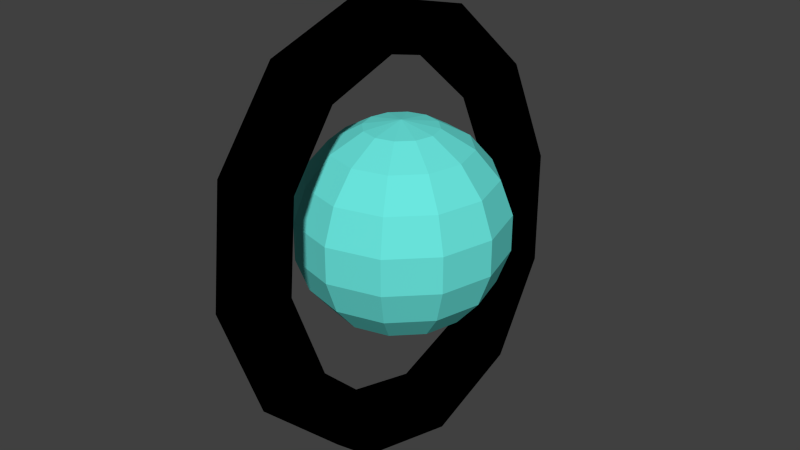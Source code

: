 # Source: enemy2.blend  (saved by Blender 2.68.0; exported with 4.5.12 LTS)
import bpy
from mathutils import Matrix  # noqa: F401  (used for matrix-valued properties, if any)

bpy.ops.wm.read_factory_settings(use_empty=True)
scene = bpy.context.scene
scene.name = 'Scene'

# ---- collections
col_collection_1 = bpy.data.collections.new('Collection 1'); scene.collection.children.link(col_collection_1)

# ---- materials (node trees are filled in below, after node groups)
mat_material = bpy.data.materials.new('Material')
mat_material.alpha_threshold = 0.0
mat_material.use_transparent_shadow = False
mat_material.diffuse_color = (0.0, 0.0, 0.0, 1.0)
mat_material.roughness = 0.5
mat_material.specular_intensity = 0.7811
mat_material.line_color = (0.0, 0.0, 0.0, 1.0)
mat_material_001 = bpy.data.materials.new('Material.001')
mat_material_001.alpha_threshold = 0.0
mat_material_001.use_transparent_shadow = False
mat_material_001.diffuse_color = (0.1462, 0.8, 0.7388, 1.0)
mat_material_001.roughness = 0.5
mat_material_001.specular_intensity = 0.8863
mat_material_001.line_color = (0.0, 0.0, 0.0, 1.0)

# ---- material node trees

# ---- world
world_world = bpy.data.worlds.new('World'); scene.world = world_world
world_world.color = (0.05088, 0.05088, 0.05088)
world_world.use_sun_shadow = False
world_world.sun_shadow_jitter_overblur = 0.0
world_world.cycles.sampling_method = 'MANUAL'
world_world.cycles.sample_map_resolution = 256

# ---- meshes
me_cylinder = bpy.data.meshes.new('Cylinder')
me_cylinder.from_pydata([(0.0, 2.03, -0.1808), (0.0, 2.03, 0.1808), (1.015, 1.758, -0.1808), (1.015, 1.758, 0.1808), (1.758, 1.015, -0.1808), (1.758, 1.015, 0.1808), (2.03, -8.875e-08, -0.1808), (2.03, -8.875e-08, 0.1808), (1.758, -1.015, -0.1808), (1.758, -1.015, 0.1808), (1.015, -1.758, -0.1808), (1.015, -1.758, 0.1808), (3.066e-07, -2.03, -0.1808), (3.066e-07, -2.03, 0.1808), (-1.015, -1.758, -0.1808), (-1.015, -1.758, 0.1808), (-1.758, -1.015, -0.1808), (-1.758, -1.015, 0.1808), (-2.03, -9.44e-07, -0.1808), (-2.03, -9.44e-07, 0.1808), (-1.758, 1.015, -0.1808), (-1.758, 1.015, 0.1808), (-1.015, 1.758, -0.1808), (-1.015, 1.758, 0.1808), (0.0, 1.552, -0.1808), (0.0, 1.552, 0.1808), (0.7759, 1.344, -0.1808), (0.7759, 1.344, 0.1808), (1.344, 0.7759, -0.1808), (1.344, 0.7759, 0.1808), (1.552, -8.875e-08, -0.1808), (1.552, -8.875e-08, 0.1808), (1.344, -0.7759, -0.1808), (1.344, -0.7759, 0.1808), (0.7759, -1.344, -0.1808), (0.7759, -1.344, 0.1808), (3.066e-07, -1.552, -0.1808), (3.066e-07, -1.552, 0.1808), (-0.7759, -1.344, -0.1808), (-0.7759, -1.344, 0.1808), (-1.344, -0.7759, -0.1808), (-1.344, -0.7759, 0.1808), (-1.552, -9.44e-07, -0.1808), (-1.552, -9.44e-07, 0.1808), (-1.344, 0.7759, -0.1808), (-1.344, 0.7759, 0.1808), (-0.7759, 1.344, -0.1808), (-0.7759, 1.344, 0.1808)], [], [(0, 1, 3, 2), (2, 3, 5, 4), (4, 5, 7, 6), (6, 7, 9, 8), (8, 9, 11, 10), (10, 11, 13, 12), (12, 13, 15, 14), (14, 15, 17, 16), (16, 17, 19, 18), (18, 19, 21, 20), (20, 21, 23, 22), (22, 23, 1, 0), (26, 27, 25, 24), (28, 29, 27, 26), (30, 31, 29, 28), (32, 33, 31, 30), (34, 35, 33, 32), (36, 37, 35, 34), (38, 39, 37, 36), (40, 41, 39, 38), (42, 43, 41, 40), (44, 45, 43, 42), (46, 47, 45, 44), (24, 25, 47, 46), (3, 1, 25, 27), (0, 2, 26, 24), (5, 3, 27, 29), (2, 4, 28, 26), (7, 5, 29, 31), (4, 6, 30, 28), (9, 7, 31, 33), (6, 8, 32, 30), (11, 9, 33, 35), (8, 10, 34, 32), (13, 11, 35, 37), (10, 12, 36, 34), (15, 13, 37, 39), (12, 14, 38, 36), (17, 15, 39, 41), (14, 16, 40, 38), (19, 17, 41, 43), (16, 18, 42, 40), (21, 19, 43, 45), (18, 20, 44, 42), (23, 21, 45, 47), (20, 22, 46, 44), (1, 23, 47, 25), (22, 0, 24, 46)])
me_cylinder.materials.append(mat_material)
me_cylinder.use_remesh_preserve_volume = False
me_cylinder.use_remesh_preserve_attributes = False
me_cylinder.use_mirror_vertex_groups = False
me_cylinder.update()
me_sphere = bpy.data.meshes.new('Sphere')
me_sphere.from_pydata([(-0.342, 0.0, 0.9397), (-0.6428, 0.0, 0.766), (-0.9848, 0.0, 0.1736), (-0.9848, 0.0, -0.1736), (-0.6428, 0.0, -0.766), (-0.2962, 0.171, 0.9397), (-0.5567, 0.3214, 0.766), (-0.75, 0.433, 0.5), (-0.8529, 0.4924, 0.1736), (-0.8529, 0.4924, -0.1736), (-0.75, 0.433, -0.5), (-0.5567, 0.3214, -0.766), (-0.2962, 0.171, -0.9397), (-0.171, 0.2962, 0.9397), (-0.3214, 0.5567, 0.766), (-0.433, 0.75, 0.5), (-0.4924, 0.8529, 0.1736), (-0.4924, 0.8529, -0.1736), (-0.433, 0.75, -0.5), (-0.3214, 0.5567, -0.766), (-0.171, 0.2962, -0.9397), (-1.361e-07, 0.342, 0.9397), (-1.212e-07, 0.6428, 0.766), (-1.808e-07, 0.866, 0.5), (-1.212e-07, 0.9848, 0.1736), (-1.51e-07, 0.9848, -0.1736), (-1.51e-07, 0.866, -0.5), (-1.212e-07, 0.6428, -0.766), (-1.659e-07, 0.342, -0.9397), (0.171, 0.2962, 0.9397), (0.3214, 0.5567, 0.766), (0.433, 0.75, 0.5), (0.4924, 0.8529, 0.1736), (0.4924, 0.8529, -0.1736), (0.433, 0.75, -0.5), (0.3214, 0.5567, -0.766), (0.171, 0.2962, -0.9397), (-2.818e-07, -7.55e-08, 1.0), (0.2962, 0.171, 0.9397), (0.5567, 0.3214, 0.766), (0.75, 0.433, 0.5), (0.8529, 0.4924, 0.1736), (0.8529, 0.4924, -0.1736), (0.75, 0.433, -0.5), (0.5567, 0.3214, -0.766), (0.2962, 0.171, -0.9397), (0.342, -4.47e-08, 0.9397), (0.6428, -2.98e-08, 0.766), (0.866, 2.98e-08, 0.5), (0.9848, -2.98e-08, 0.1736), (0.9848, 0.0, -0.1736), (0.866, 0.0, -0.5), (0.6428, -2.98e-08, -0.766), (0.342, 2.98e-08, -0.9397), (0.2962, -0.171, 0.9397), (0.5567, -0.3214, 0.766), (0.75, -0.433, 0.5), (0.8529, -0.4924, 0.1736), (0.8529, -0.4924, -0.1736), (0.75, -0.433, -0.5), (0.5567, -0.3214, -0.766), (0.2962, -0.171, -0.9397), (0.171, -0.2962, 0.9397), (0.3214, -0.5567, 0.766), (0.433, -0.75, 0.5), (0.4924, -0.8529, 0.1736), (0.4924, -0.8529, -0.1736), (0.433, -0.75, -0.5), (0.3214, -0.5567, -0.766), (0.171, -0.2962, -0.9397), (-2.106e-07, -0.342, 0.9397), (-2.106e-07, -0.6428, 0.766), (-1.212e-07, -0.866, 0.5), (-1.51e-07, -0.9848, 0.1736), (-1.51e-07, -0.9848, -0.1736), (-1.51e-07, -0.866, -0.5), (-2.106e-07, -0.6428, -0.766), (-1.212e-07, -0.342, -0.9397), (-1.51e-07, 0.0, -1.0), (-0.171, -0.2962, 0.9397), (-0.3214, -0.5567, 0.766), (-0.433, -0.75, 0.5), (-0.4924, -0.8529, 0.1736), (-0.4924, -0.8529, -0.1736), (-0.433, -0.75, -0.5), (-0.3214, -0.5567, -0.766), (-0.171, -0.2962, -0.9397), (-0.2962, -0.171, 0.9397), (-0.5567, -0.3214, 0.766), (-0.75, -0.433, 0.5), (-0.8529, -0.4924, 0.1736), (-0.8529, -0.4924, -0.1736), (-0.75, -0.433, -0.5), (-0.5567, -0.3214, -0.766), (-0.2962, -0.171, -0.9397), (-0.866, -2.98e-08, 0.5), (-0.866, 0.0, -0.5), (-0.342, -2.98e-08, -0.9397)], [], [(3, 2, 8, 9), (1, 0, 5, 6), (12, 11, 19, 20), (6, 5, 13, 14), (7, 6, 14, 15), (8, 7, 15, 16), (9, 8, 16, 17), (10, 9, 17, 18), (11, 10, 18, 19), (20, 19, 27, 28), (14, 13, 21, 22), (15, 14, 22, 23), (16, 15, 23, 24), (17, 16, 24, 25), (18, 17, 25, 26), (19, 18, 26, 27), (27, 26, 34, 35), (28, 27, 35, 36), (22, 21, 29, 30), (23, 22, 30, 31), (24, 23, 31, 32), (25, 24, 32, 33), (26, 25, 33, 34), (35, 34, 43, 44), (36, 35, 44, 45), (30, 29, 38, 39), (31, 30, 39, 40), (32, 31, 40, 41), (33, 32, 41, 42), (34, 33, 42, 43), (43, 42, 50, 51), (44, 43, 51, 52), (45, 44, 52, 53), (39, 38, 46, 47), (40, 39, 47, 48), (41, 40, 48, 49), (42, 41, 49, 50), (51, 50, 58, 59), (52, 51, 59, 60), (53, 52, 60, 61), (47, 46, 54, 55), (48, 47, 55, 56), (49, 48, 56, 57), (50, 49, 57, 58), (58, 57, 65, 66), (59, 58, 66, 67), (60, 59, 67, 68), (61, 60, 68, 69), (55, 54, 62, 63), (56, 55, 63, 64), (57, 56, 64, 65), (66, 65, 73, 74), (67, 66, 74, 75), (68, 67, 75, 76), (69, 68, 76, 77), (63, 62, 70, 71), (64, 63, 71, 72), (65, 64, 72, 73), (73, 72, 81, 82), (74, 73, 82, 83), (75, 74, 83, 84), (76, 75, 84, 85), (77, 76, 85, 86), (71, 70, 79, 80), (72, 71, 80, 81), (82, 81, 89, 90), (83, 82, 90, 91), (84, 83, 91, 92), (85, 84, 92, 93), (86, 85, 93, 94), (80, 79, 87, 88), (81, 80, 88, 89), (96, 3, 9, 10), (4, 96, 10, 11), (0, 37, 5), (97, 4, 11, 12), (78, 97, 12), (95, 1, 6, 7), (2, 95, 7, 8), (78, 12, 20), (5, 37, 13), (78, 20, 28), (13, 37, 21), (21, 37, 29), (78, 28, 36), (29, 37, 38), (78, 36, 45), (38, 37, 46), (78, 45, 53), (46, 37, 54), (78, 53, 61), (54, 37, 62), (78, 61, 69), (62, 37, 70), (78, 69, 77), (70, 37, 79), (78, 77, 86), (79, 37, 87), (78, 86, 94), (89, 88, 1, 95), (90, 89, 95, 2), (91, 90, 2, 3), (92, 91, 3, 96), (93, 92, 96, 4), (87, 37, 0), (94, 93, 4, 97), (88, 87, 0, 1), (78, 94, 97)])
me_sphere.materials.append(mat_material_001)
me_sphere.use_remesh_preserve_volume = False
me_sphere.use_remesh_preserve_attributes = False
me_sphere.use_mirror_vertex_groups = False
me_sphere.update()

# ---- objects
ob_cylinder = bpy.data.objects.new('Cylinder', me_cylinder)
ob_sphere = bpy.data.objects.new('Sphere', me_sphere)

# ---- transforms, parenting, visibility, modifiers, constraints
ob_cylinder.location = (-0.006181, -0.01712, 0.0002158)
ob_cylinder.rotation_euler = (0.0, 1.403, 6.294)
ob_cylinder.lineart.crease_threshold = 0.0
ob_sphere.location = (0.0, 0.0, 0.0)
ob_sphere.lineart.crease_threshold = 0.0

# ---- collection membership
col_collection_1.objects.link(ob_cylinder)
col_collection_1.objects.link(ob_sphere)

# ---- scene / render settings (as saved in the file)
scene.frame_start = 1; scene.frame_end = 250; scene.frame_set(1)
scene.render.engine = 'BLENDER_EEVEE_NEXT'
scene.render.image_settings.color_mode = 'RGB'
scene.render.image_settings.compression = 90
scene.render.resolution_percentage = 50
scene.render.dither_intensity = 0.0
scene.cycles.use_denoising = False
scene.cycles.samples = 10
scene.cycles.sampling_pattern = 'TABULATED_SOBOL'
scene.cycles.light_sampling_threshold = 0.0
scene.cycles.use_adaptive_sampling = False
scene.cycles.use_light_tree = False
scene.cycles.blur_glossy = 0.0
scene.cycles.volume_bounces = 1
scene.cycles.pixel_filter_type = 'GAUSSIAN'
scene.cycles.sample_clamp_indirect = 0.0
scene.view_settings.view_transform = 'Standard'
bpy.context.view_layer.update()

# ---- added for rendering (the .blend has no active camera and no usable light): camera, sun
cam_auto = bpy.data.cameras.new('AutoCamera')
cam_auto.lens = 50.0
cam_auto.sensor_width = 36.0
cam_auto.clip_end = 1000.0
ob_auto_camera = bpy.data.objects.new('AutoCamera', cam_auto)
scene.collection.objects.link(ob_auto_camera)
ob_auto_camera.location = (5.62615, -6.7685, 4.50114)
ob_auto_camera.rotation_euler = (1.09748, -7.21219e-08, 0.694738)
scene.camera = ob_auto_camera
light_auto_sun = bpy.data.lights.new('AutoSun', 'SUN')
light_auto_sun.energy = 3.0
light_auto_sun.angle = 0.0523599
ob_auto_sun = bpy.data.objects.new('AutoSun', light_auto_sun)
scene.collection.objects.link(ob_auto_sun)
ob_auto_sun.rotation_euler = (0.872665, 0.174533, 0.523599)
bpy.context.view_layer.update()
